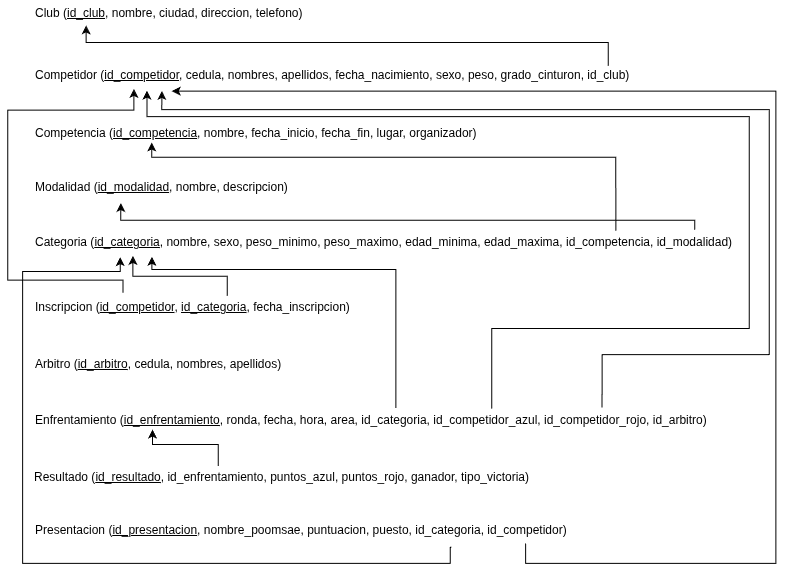

The diagram above was exported from draw.io. Its source (the exported page's mxGraphModel, read from the mxfile embedded in the PNG):
<mxGraphModel dx="1414" dy="795" grid="0" gridSize="10" guides="1" tooltips="1" connect="1" arrows="1" fold="1" page="1" pageScale="1" pageWidth="827" pageHeight="1169" background="light-dark(#FFFFFF,#FFFFFF)" math="0" shadow="0">
  <root>
    <mxCell id="0" />
    <mxCell id="1" parent="0" />
    <mxCell id="STAo8718pxZwtsr8s9Lq-3" parent="1" style="whiteSpace=wrap;html=1;align=left;fillColor=none;fontColor=light-dark(#000000,#000000);" value="Club (&lt;u&gt;id_club&lt;/u&gt;, nombre, ciudad, direccion, telefono)" vertex="1">
      <mxGeometry height="26" width="304" x="55" y="207" as="geometry" />
    </mxCell>
    <mxCell id="STAo8718pxZwtsr8s9Lq-4" parent="1" style="whiteSpace=wrap;html=1;align=left;fillColor=none;fontColor=light-dark(#000000,#000000);" value="Competidor (&lt;u&gt;id_competidor&lt;/u&gt;, cedula, nombres, apellidos, fecha_nacimiento, sexo, peso, grado_cinturon, id_club)" vertex="1">
      <mxGeometry height="26" width="620" x="55" y="269" as="geometry" />
    </mxCell>
    <mxCell id="STAo8718pxZwtsr8s9Lq-5" parent="1" style="whiteSpace=wrap;html=1;align=left;fillColor=none;fontColor=light-dark(#000000,#000000);" value="Competencia (&lt;u&gt;id_competencia&lt;/u&gt;, nombre, fecha_inicio, fecha_fin, lugar, organizador)" vertex="1">
      <mxGeometry height="19" width="473" x="55" y="330" as="geometry" />
    </mxCell>
    <mxCell id="STAo8718pxZwtsr8s9Lq-6" parent="1" style="whiteSpace=wrap;html=1;align=left;fillColor=none;fontColor=light-dark(#000000,#000000);" value="Modalidad (&lt;u&gt;id_modalidad&lt;/u&gt;, nombre, descripcion)" vertex="1">
      <mxGeometry height="31" width="263" x="55" y="378" as="geometry" />
    </mxCell>
    <mxCell id="STAo8718pxZwtsr8s9Lq-7" parent="1" style="whiteSpace=wrap;html=1;align=left;fillColor=none;fontColor=light-dark(#000000,#000000);" value="Categoria (&lt;u&gt;id_categoria&lt;/u&gt;, nombre, sexo, peso_minimo, peso_maximo, edad_minima, edad_maxima, id_competencia, id_modalidad)" vertex="1">
      <mxGeometry height="26" width="705" x="55" y="436" as="geometry" />
    </mxCell>
    <mxCell id="STAo8718pxZwtsr8s9Lq-9" parent="1" style="whiteSpace=wrap;html=1;align=left;fillColor=none;fontColor=light-dark(#000000,#000000);" value="Inscripcion (&lt;u&gt;id_competidor&lt;/u&gt;, &lt;u&gt;id_categoria&lt;/u&gt;, fecha_inscripcion)" vertex="1">
      <mxGeometry height="31" width="329" x="55" y="498" as="geometry" />
    </mxCell>
    <mxCell id="STAo8718pxZwtsr8s9Lq-10" parent="1" style="whiteSpace=wrap;html=1;align=left;fillColor=none;fontColor=light-dark(#000000,#000000);" value="Arbitro (&lt;u&gt;id_arbitro&lt;/u&gt;, cedula, nombres, apellidos)" vertex="1">
      <mxGeometry height="26" width="257" x="55" y="558" as="geometry" />
    </mxCell>
    <mxCell id="STAo8718pxZwtsr8s9Lq-11" parent="1" style="whiteSpace=wrap;html=1;align=left;fillColor=none;fontColor=light-dark(#000000,#000000);" value="Enfrentamiento (&lt;u&gt;id_enfrentamiento&lt;/u&gt;, ronda, fecha, hora, area, id_categoria, id_competidor_azul, id_competidor_rojo, id_arbitro)" vertex="1">
      <mxGeometry height="26" width="685" x="55" y="614" as="geometry" />
    </mxCell>
    <mxCell id="STAo8718pxZwtsr8s9Lq-12" parent="1" style="whiteSpace=wrap;html=1;align=left;fillColor=none;fontColor=light-dark(#000000,#000000);" value="Resultado (&lt;u&gt;id_resultado&lt;/u&gt;, id_enfrentamiento, puntos_azul, puntos_rojo, ganador, tipo_victoria)" vertex="1">
      <mxGeometry height="26" width="509" x="54" y="671" as="geometry" />
    </mxCell>
    <mxCell id="STAo8718pxZwtsr8s9Lq-13" parent="1" style="whiteSpace=wrap;html=1;align=left;fillColor=none;fontColor=light-dark(#000000,#000000);" value="Presentacion (&lt;u&gt;id_presentacion&lt;/u&gt;, nombre_poomsae, puntuacion, puesto, id_categoria, id_competidor)" vertex="1">
      <mxGeometry height="31" width="542" x="55" y="721" as="geometry" />
    </mxCell>
    <mxCell id="STAo8718pxZwtsr8s9Lq-14" edge="1" parent="1" source="STAo8718pxZwtsr8s9Lq-4" style="edgeStyle=orthogonalEdgeStyle;rounded=0;orthogonalLoop=1;jettySize=auto;html=1;exitX=0.927;exitY=0.129;exitDx=0;exitDy=0;entryX=0.173;entryY=0.957;entryDx=0;entryDy=0;entryPerimeter=0;defaultLabelBackgroundColor=page;fontColor=light-dark(#000000,#000000);strokeColor=light-dark(#000000,#000000);exitPerimeter=0;" target="STAo8718pxZwtsr8s9Lq-3">
      <mxGeometry relative="1" x="0.2019" as="geometry" />
    </mxCell>
    <mxCell id="STAo8718pxZwtsr8s9Lq-16" edge="1" parent="1" source="STAo8718pxZwtsr8s9Lq-7" style="edgeStyle=orthogonalEdgeStyle;rounded=0;orthogonalLoop=1;jettySize=auto;html=1;exitX=0.826;exitY=0.046;exitDx=0;exitDy=0;entryX=0.25;entryY=1;entryDx=0;entryDy=0;defaultLabelBackgroundColor=page;fontColor=light-dark(#000000,#000000);strokeColor=light-dark(#000000,#000000);exitPerimeter=0;" target="STAo8718pxZwtsr8s9Lq-5">
      <mxGeometry relative="1" x="0.2019" as="geometry">
        <Array as="points">
          <mxPoint x="637.3" y="363.8" />
          <mxPoint x="173.3" y="363.8" />
        </Array>
        <mxPoint x="1068" y="280" as="sourcePoint" />
        <mxPoint x="546" y="240" as="targetPoint" />
      </mxGeometry>
    </mxCell>
    <mxCell id="STAo8718pxZwtsr8s9Lq-17" edge="1" parent="1" source="STAo8718pxZwtsr8s9Lq-7" style="edgeStyle=orthogonalEdgeStyle;rounded=0;orthogonalLoop=1;jettySize=auto;html=1;exitX=0.938;exitY=0.012;exitDx=0;exitDy=0;entryX=0.332;entryY=1.017;entryDx=0;entryDy=0;defaultLabelBackgroundColor=page;fontColor=light-dark(#000000,#000000);strokeColor=light-dark(#000000,#000000);exitPerimeter=0;entryPerimeter=0;" target="STAo8718pxZwtsr8s9Lq-6">
      <mxGeometry relative="1" x="-0.0233" as="geometry">
        <Array as="points">
          <mxPoint x="716.3" y="426.8" />
          <mxPoint x="142.3" y="426.8" />
        </Array>
        <mxPoint x="988" y="450" as="sourcePoint" />
        <mxPoint x="524" y="362" as="targetPoint" />
      </mxGeometry>
    </mxCell>
    <mxCell id="STAo8718pxZwtsr8s9Lq-20" edge="1" parent="1" source="STAo8718pxZwtsr8s9Lq-9" style="edgeStyle=orthogonalEdgeStyle;rounded=0;orthogonalLoop=1;jettySize=auto;html=1;exitX=0.272;exitY=0.041;exitDx=0;exitDy=0;entryX=0.162;entryY=1.017;entryDx=0;entryDy=0;defaultLabelBackgroundColor=page;fontColor=light-dark(#000000,#000000);strokeColor=light-dark(#000000,#000000);exitPerimeter=0;entryPerimeter=0;" target="STAo8718pxZwtsr8s9Lq-4">
      <mxGeometry relative="1" x="0.33" as="geometry">
        <Array as="points">
          <mxPoint x="144.5" y="486.6" />
          <mxPoint x="29.299999999999997" y="486.6" />
          <mxPoint x="29.299999999999997" y="316.6" />
          <mxPoint x="155.4" y="316.6" />
        </Array>
        <mxPoint x="950" y="439" as="sourcePoint" />
        <mxPoint x="486" y="351" as="targetPoint" />
      </mxGeometry>
    </mxCell>
    <mxCell id="STAo8718pxZwtsr8s9Lq-22" edge="1" parent="1" source="STAo8718pxZwtsr8s9Lq-9" style="edgeStyle=orthogonalEdgeStyle;rounded=0;orthogonalLoop=1;jettySize=auto;html=1;exitX=0.589;exitY=0.141;exitDx=0;exitDy=0;entryX=0.141;entryY=1.018;entryDx=0;entryDy=0;defaultLabelBackgroundColor=page;fontColor=light-dark(#000000,#000000);strokeColor=light-dark(#000000,#000000);exitPerimeter=0;entryPerimeter=0;" target="STAo8718pxZwtsr8s9Lq-7">
      <mxGeometry relative="1" x="0.1619" as="geometry">
        <Array as="points">
          <mxPoint x="248.8" y="482.7" />
          <mxPoint x="154.4" y="482.7" />
        </Array>
        <mxPoint x="235.7" y="686" as="sourcePoint" />
        <mxPoint x="246.7" y="482" as="targetPoint" />
      </mxGeometry>
    </mxCell>
    <mxCell id="STAo8718pxZwtsr8s9Lq-24" edge="1" parent="1" source="STAo8718pxZwtsr8s9Lq-11" style="edgeStyle=orthogonalEdgeStyle;rounded=0;orthogonalLoop=1;jettySize=auto;html=1;exitX=0.529;exitY=0.021;exitDx=0;exitDy=0;entryX=0.168;entryY=1.046;entryDx=0;entryDy=0;defaultLabelBackgroundColor=page;fontColor=light-dark(#000000,#000000);strokeColor=light-dark(#000000,#000000);exitPerimeter=0;entryPerimeter=0;" target="STAo8718pxZwtsr8s9Lq-7">
      <mxGeometry relative="1" x="-0.1652" as="geometry">
        <Array as="points">
          <mxPoint x="417.4" y="476" />
          <mxPoint x="173.4" y="476" />
        </Array>
        <mxPoint x="418" y="527" as="sourcePoint" />
        <mxPoint x="323" y="487" as="targetPoint" />
      </mxGeometry>
    </mxCell>
    <mxCell id="STAo8718pxZwtsr8s9Lq-25" edge="1" parent="1" source="STAo8718pxZwtsr8s9Lq-11" style="edgeStyle=orthogonalEdgeStyle;rounded=0;orthogonalLoop=1;jettySize=auto;html=1;exitX=0.669;exitY=0.042;exitDx=0;exitDy=0;entryX=0.183;entryY=1.081;entryDx=0;entryDy=0;defaultLabelBackgroundColor=page;fontColor=light-dark(#000000,#000000);strokeColor=light-dark(#000000,#000000);exitPerimeter=0;entryPerimeter=0;" target="STAo8718pxZwtsr8s9Lq-4">
      <mxGeometry relative="1" x="-0.4702" as="geometry">
        <Array as="points">
          <mxPoint x="513.3" y="535" />
          <mxPoint x="770.8" y="535" />
          <mxPoint x="770.8" y="323.1" />
          <mxPoint x="168.5" y="323.1" />
        </Array>
        <mxPoint x="798" y="740" as="sourcePoint" />
        <mxPoint x="554" y="588" as="targetPoint" />
      </mxGeometry>
    </mxCell>
    <mxCell id="STAo8718pxZwtsr8s9Lq-26" edge="1" parent="1" source="STAo8718pxZwtsr8s9Lq-11" style="edgeStyle=orthogonalEdgeStyle;rounded=0;orthogonalLoop=1;jettySize=auto;html=1;exitX=0.83;exitY=0.001;exitDx=0;exitDy=0;entryX=0.207;entryY=1.095;entryDx=0;entryDy=0;defaultLabelBackgroundColor=page;fontColor=light-dark(#000000,#000000);strokeColor=light-dark(#000000,#000000);entryPerimeter=0;exitPerimeter=0;" target="STAo8718pxZwtsr8s9Lq-4">
      <mxGeometry relative="1" x="-0.584" as="geometry">
        <Array as="points">
          <mxPoint x="623.6" y="561.1" />
          <mxPoint x="790.8" y="561.1" />
          <mxPoint x="790.8" y="316.1" />
          <mxPoint x="183.3" y="316.1" />
        </Array>
        <mxPoint x="533" y="608" as="sourcePoint" />
        <mxPoint x="188" y="290" as="targetPoint" />
      </mxGeometry>
    </mxCell>
    <mxCell id="STAo8718pxZwtsr8s9Lq-27" edge="1" parent="1" source="STAo8718pxZwtsr8s9Lq-12" style="edgeStyle=orthogonalEdgeStyle;rounded=0;orthogonalLoop=1;jettySize=auto;html=1;exitX=0.365;exitY=0.059;exitDx=0;exitDy=0;entryX=0.141;entryY=1.018;entryDx=0;entryDy=0;defaultLabelBackgroundColor=page;fontColor=light-dark(#000000,#000000);strokeColor=light-dark(#000000,#000000);exitPerimeter=0;entryPerimeter=0;">
      <mxGeometry relative="1" x="-0.0442" as="geometry">
        <mxPoint x="269" y="676" as="sourcePoint" />
        <mxPoint x="174" y="636" as="targetPoint" />
      </mxGeometry>
    </mxCell>
    <mxCell id="STAo8718pxZwtsr8s9Lq-28" edge="1" parent="1" source="STAo8718pxZwtsr8s9Lq-13" style="edgeStyle=orthogonalEdgeStyle;rounded=0;orthogonalLoop=1;jettySize=auto;html=1;exitX=0.771;exitY=1.057;exitDx=0;exitDy=0;entryX=0.123;entryY=1.063;entryDx=0;entryDy=0;defaultLabelBackgroundColor=page;fontColor=light-dark(#000000,#000000);strokeColor=light-dark(#000000,#000000);exitPerimeter=0;entryPerimeter=0;" target="STAo8718pxZwtsr8s9Lq-7">
      <mxGeometry relative="1" x="-0.3284" as="geometry">
        <Array as="points">
          <mxPoint x="471.8" y="753.8" />
          <mxPoint x="471.8" y="769.9" />
          <mxPoint x="44.099999999999994" y="769.9" />
          <mxPoint x="44.099999999999994" y="478" />
          <mxPoint x="141.7" y="478" />
        </Array>
        <mxPoint x="485" y="716" as="sourcePoint" />
        <mxPoint x="419" y="679" as="targetPoint" />
      </mxGeometry>
    </mxCell>
    <mxCell id="STAo8718pxZwtsr8s9Lq-29" edge="1" parent="1" source="STAo8718pxZwtsr8s9Lq-13" style="edgeStyle=orthogonalEdgeStyle;rounded=0;orthogonalLoop=1;jettySize=auto;html=1;exitX=0.908;exitY=0.937;exitDx=0;exitDy=0;entryX=0.223;entryY=1.099;entryDx=0;entryDy=0;defaultLabelBackgroundColor=page;fontColor=light-dark(#000000,#000000);strokeColor=light-dark(#000000,#000000);exitPerimeter=0;entryPerimeter=0;" target="STAo8718pxZwtsr8s9Lq-4">
      <mxGeometry relative="1" x="-0.0186" as="geometry">
        <Array as="points">
          <mxPoint x="547.1" y="769.9" />
          <mxPoint x="797.4" y="769.9" />
          <mxPoint x="797.4" y="297.6" />
        </Array>
        <mxPoint x="494" y="713" as="sourcePoint" />
        <mxPoint x="428" y="676" as="targetPoint" />
      </mxGeometry>
    </mxCell>
  </root>
</mxGraphModel>